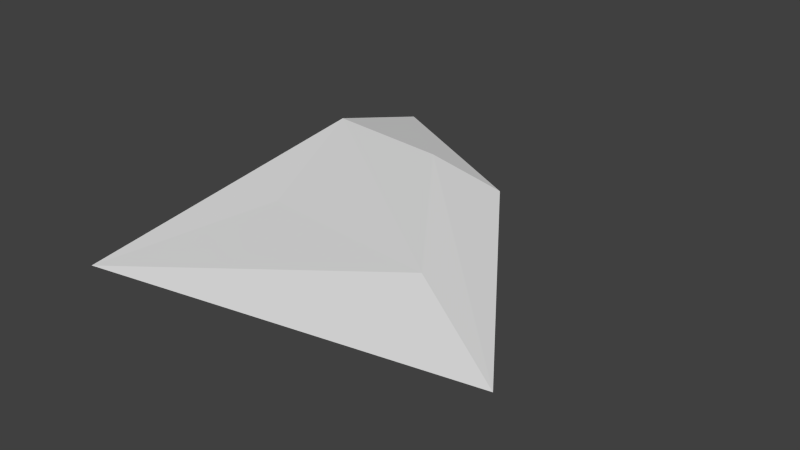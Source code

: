 # Source: Lisc.blend  (saved by Blender 2.78.0; exported with 4.5.12 LTS)
import bpy
from mathutils import Matrix  # noqa: F401  (used for matrix-valued properties, if any)

bpy.ops.wm.read_factory_settings(use_empty=True)
scene = bpy.context.scene
scene.name = 'Scene'

# ---- collections
col_collection_1 = bpy.data.collections.new('Collection 1'); scene.collection.children.link(col_collection_1)

# ---- world
world_world = bpy.data.worlds.new('World'); scene.world = world_world
world_world.color = (0.05088, 0.05088, 0.05088)
world_world.use_sun_shadow = False
world_world.sun_shadow_jitter_overblur = 0.0
world_world.cycles.sampling_method = 'NONE'
world_world.cycles.sample_map_resolution = 256

# ---- meshes
me_cube_001 = bpy.data.meshes.new('Cube.001')
me_cube_001.from_pydata([(-0.5251, -0.5043, -0.2072), (-0.2213, -0.2385, -0.05765), (-0.302, 0.311, -0.05745), (-0.302, 0.05447, 0.0163), (0.5518, -0.5518, -0.0163), (0.2823, -0.3855, 0.0163), (0.1842, -0.01523, 0.005472), (0.01474, -0.01523, 0.03807)], [], [(1, 3, 2, 0), (3, 7, 6, 2), (7, 5, 4, 6), (5, 1, 0, 4), (0, 2, 6, 4), (5, 7, 3, 1)])
me_cube_001.use_remesh_preserve_volume = False
me_cube_001.use_remesh_preserve_attributes = False
me_cube_001.use_mirror_vertex_groups = False
me_cube_001.update()

# ---- objects
ob_cube = bpy.data.objects.new('Cube', me_cube_001)

# ---- transforms, parenting, visibility, modifiers, constraints
ob_cube.location = (0.0, 0.0, 0.0)
ob_cube.lineart.crease_threshold = 0.0

# ---- collection membership
col_collection_1.objects.link(ob_cube)

# ---- scene / render settings (as saved in the file)
scene.frame_start = 1; scene.frame_end = 250; scene.frame_set(1)
scene.render.engine = 'BLENDER_EEVEE_NEXT'
scene.render.resolution_percentage = 50
scene.render.dither_intensity = 0.0
scene.cycles.use_denoising = False
scene.cycles.samples = 10
scene.cycles.sampling_pattern = 'TABULATED_SOBOL'
scene.cycles.light_sampling_threshold = 0.0
scene.cycles.use_adaptive_sampling = False
scene.cycles.use_light_tree = False
scene.cycles.blur_glossy = 0.0
scene.cycles.pixel_filter_type = 'GAUSSIAN'
scene.cycles.sample_clamp_indirect = 0.0
scene.view_settings.view_transform = 'Standard'
bpy.context.view_layer.update()

# ---- added for rendering (the .blend has no active camera and no usable light): camera, sun
cam_auto = bpy.data.cameras.new('AutoCamera')
cam_auto.lens = 50.0
cam_auto.sensor_width = 36.0
cam_auto.clip_end = 1000.0
ob_auto_camera = bpy.data.objects.new('AutoCamera', cam_auto)
scene.collection.objects.link(ob_auto_camera)
ob_auto_camera.location = (1.31, -1.67641, 0.952763)
ob_auto_camera.rotation_euler = (1.09748, -7.21219e-08, 0.694738)
scene.camera = ob_auto_camera
light_auto_sun = bpy.data.lights.new('AutoSun', 'SUN')
light_auto_sun.energy = 3.0
light_auto_sun.angle = 0.0523599
ob_auto_sun = bpy.data.objects.new('AutoSun', light_auto_sun)
scene.collection.objects.link(ob_auto_sun)
ob_auto_sun.rotation_euler = (0.872665, 0.174533, 0.523599)
bpy.context.view_layer.update()
